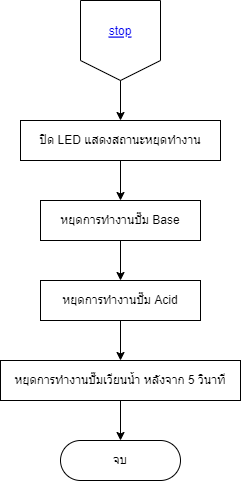

The diagram above was exported from draw.io. Its source (the exported page's mxGraphModel, read from the mxfile embedded in the PNG):
<mxGraphModel dx="1002" dy="637" grid="1" gridSize="10" guides="1" tooltips="1" connect="1" arrows="1" fold="1" page="1" pageScale="1" pageWidth="1200" pageHeight="1600" background="#ffffff" math="0" shadow="0">
  <root>
    <mxCell id="0" />
    <mxCell id="1" parent="0" />
    <mxCell id="klO-1j3xAClQawhV-HUb-5" value="" style="edgeStyle=none;html=1;strokeColor=#000000;fontColor=#000000;endArrow=classic;endFill=1;" parent="1" source="qJ0-72xZ-LsHGYiUz_-h-1" target="qJ0-72xZ-LsHGYiUz_-h-2" edge="1">
      <mxGeometry relative="1" as="geometry" />
    </mxCell>
    <mxCell id="qJ0-72xZ-LsHGYiUz_-h-1" value="หยุดการทำงานปั๊ม Base" style="whiteSpace=wrap;html=1;rounded=0;labelBackgroundColor=none;comic=0;pointerEvents=1;strokeColor=#000000;fontColor=#000000;fillColor=none;" parent="1" vertex="1">
      <mxGeometry x="520" y="200" width="160" height="40" as="geometry" />
    </mxCell>
    <mxCell id="klO-1j3xAClQawhV-HUb-6" value="" style="edgeStyle=none;html=1;strokeColor=#000000;fontColor=#000000;endArrow=classic;endFill=1;" parent="1" source="qJ0-72xZ-LsHGYiUz_-h-2" target="qJ0-72xZ-LsHGYiUz_-h-3" edge="1">
      <mxGeometry relative="1" as="geometry" />
    </mxCell>
    <mxCell id="qJ0-72xZ-LsHGYiUz_-h-2" value="หยุดการทำงานปั๊ม Acid" style="whiteSpace=wrap;html=1;rounded=0;labelBackgroundColor=none;comic=0;pointerEvents=1;strokeColor=#000000;fontColor=#000000;fillColor=none;" parent="1" vertex="1">
      <mxGeometry x="520" y="280" width="160" height="40" as="geometry" />
    </mxCell>
    <mxCell id="zwr40AiHatLulKXo8DEr-2" value="" style="edgeStyle=none;html=1;strokeColor=#000000;fontColor=#000000;endArrow=classic;endFill=1;" parent="1" source="qJ0-72xZ-LsHGYiUz_-h-3" target="zwr40AiHatLulKXo8DEr-1" edge="1">
      <mxGeometry relative="1" as="geometry" />
    </mxCell>
    <mxCell id="qJ0-72xZ-LsHGYiUz_-h-3" value="หยุดการทำงานปั๊มเวียนน้ำ หลังจาก 5 วินาที" style="whiteSpace=wrap;html=1;rounded=0;labelBackgroundColor=none;comic=0;pointerEvents=1;strokeColor=#000000;fontColor=#000000;fillColor=none;" parent="1" vertex="1">
      <mxGeometry x="480" y="360" width="240" height="40" as="geometry" />
    </mxCell>
    <mxCell id="klO-1j3xAClQawhV-HUb-3" value="" style="edgeStyle=none;html=1;strokeColor=#000000;fontColor=#000000;endArrow=classic;endFill=1;" parent="1" target="klO-1j3xAClQawhV-HUb-2" edge="1">
      <mxGeometry relative="1" as="geometry">
        <mxPoint x="600" y="80" as="sourcePoint" />
      </mxGeometry>
    </mxCell>
    <mxCell id="klO-1j3xAClQawhV-HUb-4" value="" style="edgeStyle=none;html=1;strokeColor=#000000;fontColor=#000000;endArrow=classic;endFill=1;" parent="1" source="klO-1j3xAClQawhV-HUb-2" target="qJ0-72xZ-LsHGYiUz_-h-1" edge="1">
      <mxGeometry relative="1" as="geometry" />
    </mxCell>
    <mxCell id="klO-1j3xAClQawhV-HUb-2" value="ปิด LED แสดงสถานะหยุดทำงาน" style="whiteSpace=wrap;html=1;fillColor=none;strokeColor=#000000;fontColor=#000000;rounded=0;labelBackgroundColor=none;comic=0;" parent="1" vertex="1">
      <mxGeometry x="500" y="120" width="200" height="40" as="geometry" />
    </mxCell>
    <mxCell id="zwr40AiHatLulKXo8DEr-1" value="จบ" style="rounded=1;whiteSpace=wrap;html=1;fontSize=12;glass=0;strokeWidth=1;shadow=0;arcSize=50;fillColor=none;strokeColor=#000000;fontColor=#000000;" parent="1" vertex="1">
      <mxGeometry x="540" y="440" width="120" height="40" as="geometry" />
    </mxCell>
    <mxCell id="Lcwlnilkd-VLMTMQzxlo-1" value="" style="group;rounded=0;labelBackgroundColor=none;comic=0;pointerEvents=1;strokeColor=none;fontColor=#000000;fillColor=none;" parent="1" vertex="1" connectable="0">
      <mxGeometry x="560.0000000000002" width="80" height="80" as="geometry" />
    </mxCell>
    <mxCell id="Lcwlnilkd-VLMTMQzxlo-2" value="" style="edgeStyle=none;orthogonalLoop=1;jettySize=auto;html=1;strokeColor=#000000;fontColor=#000000;endArrow=none;endFill=0;" parent="Lcwlnilkd-VLMTMQzxlo-1" edge="1">
      <mxGeometry width="80" relative="1" as="geometry">
        <mxPoint as="sourcePoint" />
        <mxPoint x="80" as="targetPoint" />
        <Array as="points" />
      </mxGeometry>
    </mxCell>
    <mxCell id="Lcwlnilkd-VLMTMQzxlo-3" value="" style="edgeStyle=none;orthogonalLoop=1;jettySize=auto;html=1;strokeColor=#000000;fontColor=#000000;endArrow=none;endFill=0;" parent="Lcwlnilkd-VLMTMQzxlo-1" edge="1">
      <mxGeometry width="80" relative="1" as="geometry">
        <mxPoint x="80" as="sourcePoint" />
        <mxPoint x="80" y="60" as="targetPoint" />
        <Array as="points" />
      </mxGeometry>
    </mxCell>
    <mxCell id="Lcwlnilkd-VLMTMQzxlo-4" value="" style="edgeStyle=none;orthogonalLoop=1;jettySize=auto;html=1;strokeColor=#000000;fontColor=#000000;endArrow=none;endFill=0;" parent="Lcwlnilkd-VLMTMQzxlo-1" edge="1">
      <mxGeometry width="80" relative="1" as="geometry">
        <mxPoint x="2.2737367544323206e-13" as="sourcePoint" />
        <mxPoint x="2.2737367544323206e-13" y="60" as="targetPoint" />
        <Array as="points" />
      </mxGeometry>
    </mxCell>
    <mxCell id="Lcwlnilkd-VLMTMQzxlo-5" value="" style="edgeStyle=none;orthogonalLoop=1;jettySize=auto;html=1;strokeColor=#000000;fontColor=#000000;endArrow=none;endFill=0;" parent="Lcwlnilkd-VLMTMQzxlo-1" edge="1">
      <mxGeometry width="80" relative="1" as="geometry">
        <mxPoint y="60" as="sourcePoint" />
        <mxPoint x="40" y="80" as="targetPoint" />
        <Array as="points" />
      </mxGeometry>
    </mxCell>
    <mxCell id="Lcwlnilkd-VLMTMQzxlo-6" value="" style="edgeStyle=none;orthogonalLoop=1;jettySize=auto;html=1;strokeColor=#000000;fontColor=#000000;endArrow=none;endFill=0;" parent="Lcwlnilkd-VLMTMQzxlo-1" edge="1">
      <mxGeometry width="80" relative="1" as="geometry">
        <mxPoint x="80" y="60" as="sourcePoint" />
        <mxPoint x="40" y="80" as="targetPoint" />
        <Array as="points" />
      </mxGeometry>
    </mxCell>
    <UserObject label="stop" id="Lcwlnilkd-VLMTMQzxlo-7">
      <mxCell style="fontColor=#0000EE;fontStyle=4;rounded=1;overflow=hidden;spacing=10;labelBackgroundColor=none;comic=0;pointerEvents=1;strokeColor=none;fillColor=none;" parent="Lcwlnilkd-VLMTMQzxlo-1" vertex="1">
        <mxGeometry x="5" y="10" width="70" height="40" as="geometry" />
      </mxCell>
    </UserObject>
  </root>
</mxGraphModel>